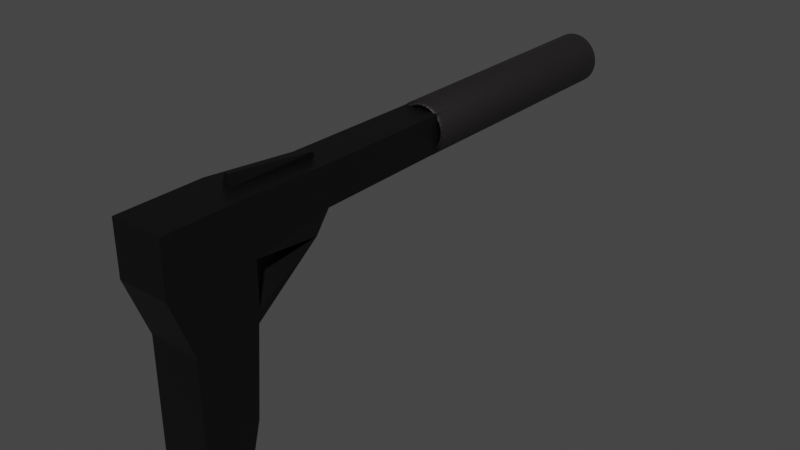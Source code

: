 # Source: USP.blend  (saved by Blender 3.2.14; exported with 4.5.12 LTS)
import bpy
from mathutils import Matrix  # noqa: F401  (used for matrix-valued properties, if any)

bpy.ops.wm.read_factory_settings(use_empty=True)
scene = bpy.context.scene
scene.name = 'Scene'

# ---- collections
col_collection = bpy.data.collections.new('Collection'); scene.collection.children.link(col_collection)

# ---- materials (node trees are filled in below, after node groups)
mat_material_002 = bpy.data.materials.new('Material.002')
mat_material_002.use_transparent_shadow = False
mat_material_001 = bpy.data.materials.new('Material.001')
mat_material_001.use_transparent_shadow = False

# ---- material node trees
mat_material_002.use_nodes = True; mat_material_002.node_tree.nodes.clear()
_N = mat_material_002.node_tree.nodes; _L = mat_material_002.node_tree.links
n0 = _N.new('ShaderNodeBsdfPrincipled'); n0.name = 'Principled BSDF'; n0.location = (10, 300)
n0.distribution = 'GGX'
n0.subsurface_method = 'BURLEY'
n0.inputs[0].default_value = (0.0132, 0.01105, 0.01245, 1.0)
n0.inputs[3].default_value = 1.45
n0.inputs[27].default_value = (0.0, 0.0, 0.0, 1.0)
n0.inputs[28].default_value = 1.0
n1 = _N.new('ShaderNodeOutputMaterial'); n1.name = 'Material Output'; n1.location = (300, 300)
_L.new(n0.outputs[0], n1.inputs[0])
n1.is_active_output = True
mat_material_001.use_nodes = True; mat_material_001.node_tree.nodes.clear()
_N = mat_material_001.node_tree.nodes; _L = mat_material_001.node_tree.links
n0 = _N.new('ShaderNodeBsdfPrincipled'); n0.name = 'Principled BSDF'; n0.location = (10, 300)
n0.distribution = 'GGX'
n0.subsurface_method = 'RANDOM_WALK_SKIN'
n0.inputs[0].default_value = (0.0005155, 0.0005155, 0.0005155, 1.0)
n0.inputs[3].default_value = 1.45
n0.inputs[27].default_value = (0.0, 0.0, 0.0, 1.0)
n0.inputs[28].default_value = 1.0
n1 = _N.new('ShaderNodeOutputMaterial'); n1.name = 'Material Output'; n1.location = (300, 300)
_L.new(n0.outputs[0], n1.inputs[0])
n1.is_active_output = True

# ---- world
world_world = bpy.data.worlds.new('World'); scene.world = world_world
world_world.use_nodes = True; world_world.node_tree.nodes.clear()
_N = world_world.node_tree.nodes; _L = world_world.node_tree.links
n0 = _N.new('ShaderNodeOutputWorld'); n0.name = 'World Output'; n0.location = (300, 300)
n1 = _N.new('ShaderNodeBackground'); n1.name = 'Background'; n1.location = (10, 300)
n1.inputs[0].default_value = (0.05088, 0.05088, 0.05088, 1.0)
_L.new(n1.outputs[0], n0.inputs[0])
n0.is_active_output = True
world_world.color = (0.05088, 0.05088, 0.05088)
world_world.use_sun_shadow = False
world_world.sun_shadow_jitter_overblur = 0.0

# ---- meshes
me_cylinder = bpy.data.meshes.new('Cylinder')
me_cylinder.from_pydata([(0.0, 0.7636, -1.0), (0.0, 0.7636, 1.0), (0.149, 0.7489, -1.0), (0.149, 0.7489, 1.0), (0.2922, 0.7055, -1.0), (0.2922, 0.7055, 1.0), (0.4242, 0.6349, -1.0), (0.4242, 0.6349, 1.0), (0.5399, 0.5399, -1.0), (0.5399, 0.5399, 1.0), (0.6349, 0.4242, -1.0), (0.6349, 0.4242, 1.0), (0.7055, 0.2922, -1.0), (0.7055, 0.2922, 1.0), (0.7489, 0.149, -1.0), (0.7489, 0.149, 1.0), (0.7636, 0.0, -1.0), (0.7636, 0.0, 1.0), (0.7489, -0.149, -1.0), (0.7489, -0.149, 1.0), (0.7055, -0.2922, -1.0), (0.7055, -0.2922, 1.0), (0.6349, -0.4242, -1.0), (0.6349, -0.4242, 1.0), (0.5399, -0.5399, -1.0), (0.5399, -0.5399, 1.0), (0.4242, -0.6349, -1.0), (0.4242, -0.6349, 1.0), (0.2922, -0.7055, -1.0), (0.2922, -0.7055, 1.0), (0.149, -0.7489, -1.0), (0.149, -0.7489, 1.0), (0.0, -0.7636, -1.0), (0.0, -0.7636, 1.0), (-0.149, -0.7489, -1.0), (-0.149, -0.7489, 1.0), (-0.2922, -0.7055, -1.0), (-0.2922, -0.7055, 1.0), (-0.4242, -0.6349, -1.0), (-0.4242, -0.6349, 1.0), (-0.5399, -0.5399, -1.0), (-0.5399, -0.5399, 1.0), (-0.6349, -0.4242, -1.0), (-0.6349, -0.4242, 1.0), (-0.7055, -0.2922, -1.0), (-0.7055, -0.2922, 1.0), (-0.7489, -0.149, -1.0), (-0.7489, -0.149, 1.0), (-0.7636, 0.0, -1.0), (-0.7636, 0.0, 1.0), (-0.7489, 0.149, -1.0), (-0.7489, 0.149, 1.0), (-0.7055, 0.2922, -1.0), (-0.7055, 0.2922, 1.0), (-0.6349, 0.4242, -1.0), (-0.6349, 0.4242, 1.0), (-0.5399, 0.5399, -1.0), (-0.5399, 0.5399, 1.0), (-0.4242, 0.6349, -1.0), (-0.4242, 0.6349, 1.0), (-0.2922, 0.7055, -1.0), (-0.2922, 0.7055, 1.0), (-0.149, 0.7489, -1.0), (-0.149, 0.7489, 1.0), (0.0, 1.0, -1.0), (0.1951, 0.9808, -1.0), (0.1951, 0.9808, 1.0), (0.0, 1.0, 1.0), (0.3827, 0.9239, -1.0), (0.3827, 0.9239, 1.0), (0.5556, 0.8315, -1.0), (0.5556, 0.8315, 1.0), (0.7071, 0.7071, -1.0), (0.7071, 0.7071, 1.0), (0.8315, 0.5556, -1.0), (0.8315, 0.5556, 1.0), (0.9239, 0.3827, -1.0), (0.9239, 0.3827, 1.0), (0.9808, 0.1951, -1.0), (0.9808, 0.1951, 1.0), (1.0, 0.0, -1.0), (1.0, 0.0, 1.0), (0.9808, -0.1951, -1.0), (0.9808, -0.1951, 1.0), (0.9239, -0.3827, -1.0), (0.9239, -0.3827, 1.0), (0.8315, -0.5556, -1.0), (0.8315, -0.5556, 1.0), (0.7071, -0.7071, -1.0), (0.7071, -0.7071, 1.0), (0.5556, -0.8315, -1.0), (0.5556, -0.8315, 1.0), (0.3827, -0.9239, -1.0), (0.3827, -0.9239, 1.0), (0.1951, -0.9808, -1.0), (0.1951, -0.9808, 1.0), (0.0, -1.0, -1.0), (0.0, -1.0, 1.0), (-0.1951, -0.9808, -1.0), (-0.1951, -0.9808, 1.0), (-0.3827, -0.9239, -1.0), (-0.3827, -0.9239, 1.0), (-0.5556, -0.8315, -1.0), (-0.5556, -0.8315, 1.0), (-0.7071, -0.7071, -1.0), (-0.7071, -0.7071, 1.0), (-0.8315, -0.5556, -1.0), (-0.8315, -0.5556, 1.0), (-0.9239, -0.3827, -1.0), (-0.9239, -0.3827, 1.0), (-0.9808, -0.1951, -1.0), (-0.9808, -0.1951, 1.0), (-1.0, 0.0, -1.0), (-1.0, 0.0, 1.0), (-0.9808, 0.1951, -1.0), (-0.9808, 0.1951, 1.0), (-0.9239, 0.3827, -1.0), (-0.9239, 0.3827, 1.0), (-0.8315, 0.5556, -1.0), (-0.8315, 0.5556, 1.0), (-0.7071, 0.7071, -1.0), (-0.7071, 0.7071, 1.0), (-0.5556, 0.8315, -1.0), (-0.5556, 0.8315, 1.0), (-0.3827, 0.9239, -1.0), (-0.3827, 0.9239, 1.0), (-0.1951, 0.9808, -1.0), (-0.1951, 0.9808, 1.0), (-0.9993, -0.9993, 3.286), (-0.9993, 0.9993, 3.286), (-0.4449, -0.4447, 0.3261), (-0.4449, 0.4447, 0.3261), (0.9993, -0.9993, 3.286), (0.9993, 0.9993, 3.286), (0.4446, -0.4447, 0.3261), (0.4446, 0.4447, 0.3261), (-0.9993, -1.332, 2.272), (-0.7485, 0.748, 2.105), (0.9993, -1.332, 2.272), (0.7474, 0.748, 2.105), (-0.9993, -1.081, 2.781), (0.9993, 0.9993, 2.794), (-0.9993, 0.9993, 2.794), (0.9993, -1.081, 2.781), (-0.9993, -6.65, 2.846), (-0.9993, -6.65, 3.286), (0.9993, -6.65, 3.286), (0.9993, -6.65, 2.846), (0.9993, -3.251, 3.286), (0.9993, -2.781, 2.781), (-0.9993, -3.251, 3.286), (-0.9993, -2.781, 2.781), (-0.9993, -0.9993, 3.456), (-0.9993, 0.9993, 3.456), (0.9993, 0.9993, 3.456), (0.9993, -0.9993, 3.456), (-0.9993, -0.9993, 3.456), (-0.9993, 0.9993, 3.456), (0.9993, 0.9993, 3.456), (0.9993, -0.9993, 3.456), (-0.9993, -8.077, 2.919), (-0.9993, -8.077, 3.286), (0.9993, -8.077, 3.286), (0.9993, -8.077, 2.919), (0.9993, -0.9993, 2.794), (0.7474, -0.748, 2.105), (-0.7485, -0.748, 2.105), (-0.9993, -0.9993, 2.794), (0.9993, -3.251, 2.794), (-0.9993, -3.251, 2.794), (-0.6927, 0.6921, 0.3261), (-0.6927, -0.6921, 0.3261), (0.6914, -0.6921, 0.3261), (0.6914, 0.6921, 0.3261), (-0.5233, 0.5233, 1.844), (-0.5233, -0.5233, 1.844), (0.5233, -0.5233, 1.844), (0.5233, 0.5233, 1.844), (-0.129, -0.6921, 0.3261), (-0.129, 0.6921, 0.3261), (-0.1853, 0.9993, 3.286), (-0.1392, 0.748, 2.105), (-0.1392, -0.748, 2.105), (-0.1853, 0.9993, 2.794), (-0.1853, -6.65, 3.286), (-0.1853, -6.65, 2.846), (-0.1853, -3.251, 2.794), (-0.1853, -3.251, 3.286), (-0.1853, 0.9993, 3.456), (-0.1853, -0.9993, 3.456), (-0.1853, 0.9993, 3.456), (-0.1853, -0.9993, 3.456), (-0.1853, -8.077, 3.286), (-0.1853, -8.077, 2.919), (-0.08264, -0.4447, 0.3261), (-0.08264, 0.4447, 0.3261), (-0.09704, -0.5233, 1.844), (-0.09704, 0.5233, 1.844), (0.1217, 0.6921, 0.3261), (0.1317, 0.748, 2.105), (0.1767, 0.9993, 2.794), (0.1767, -6.65, 3.286), (0.1767, -3.251, 3.286), (0.1767, -0.9993, 3.456), (0.1767, -8.077, 3.286), (0.07845, 0.4447, 0.3261), (0.09252, 0.5233, 1.844), (0.1217, -0.6921, 0.3261), (0.1767, 0.9993, 3.286), (0.1317, -0.748, 2.105), (0.1767, -6.65, 2.846), (0.1767, -3.251, 2.794), (0.1767, 0.9993, 3.456), (0.1767, 0.9993, 3.456), (0.1767, -0.9993, 3.456), (0.1767, -8.077, 2.919), (0.07845, -0.4447, 0.3261), (0.09252, -0.5233, 1.844), (-0.1853, 1.022, 2.105), (-0.07063, 1.424, 2.794), (0.1767, 1.022, 2.105), (0.06199, 1.424, 2.794)], [], [(64, 67, 66, 65), (65, 66, 69, 68), (68, 69, 71, 70), (70, 71, 73, 72), (72, 73, 75, 74), (74, 75, 77, 76), (76, 77, 79, 78), (78, 79, 81, 80), (80, 81, 83, 82), (82, 83, 85, 84), (84, 85, 87, 86), (86, 87, 89, 88), (88, 89, 91, 90), (90, 91, 93, 92), (92, 93, 95, 94), (94, 95, 97, 96), (96, 97, 99, 98), (98, 99, 101, 100), (100, 101, 103, 102), (102, 103, 105, 104), (104, 105, 107, 106), (106, 107, 109, 108), (108, 109, 111, 110), (110, 111, 113, 112), (112, 113, 115, 114), (114, 115, 117, 116), (116, 117, 119, 118), (118, 119, 121, 120), (120, 121, 123, 122), (122, 123, 125, 124), (124, 125, 127, 126), (126, 127, 67, 64), (2, 0, 64, 65), (1, 3, 66, 67), (4, 2, 65, 68), (3, 5, 69, 66), (6, 4, 68, 70), (5, 7, 71, 69), (8, 6, 70, 72), (7, 9, 73, 71), (10, 8, 72, 74), (9, 11, 75, 73), (12, 10, 74, 76), (11, 13, 77, 75), (14, 12, 76, 78), (13, 15, 79, 77), (16, 14, 78, 80), (15, 17, 81, 79), (18, 16, 80, 82), (17, 19, 83, 81), (20, 18, 82, 84), (19, 21, 85, 83), (22, 20, 84, 86), (21, 23, 87, 85), (24, 22, 86, 88), (23, 25, 89, 87), (26, 24, 88, 90), (25, 27, 91, 89), (28, 26, 90, 92), (27, 29, 93, 91), (30, 28, 92, 94), (29, 31, 95, 93), (32, 30, 94, 96), (31, 33, 97, 95), (34, 32, 96, 98), (33, 35, 99, 97), (36, 34, 98, 100), (35, 37, 101, 99), (38, 36, 100, 102), (37, 39, 103, 101), (40, 38, 102, 104), (39, 41, 105, 103), (42, 40, 104, 106), (41, 43, 107, 105), (44, 42, 106, 108), (43, 45, 109, 107), (46, 44, 108, 110), (45, 47, 111, 109), (48, 46, 110, 112), (47, 49, 113, 111), (50, 48, 112, 114), (49, 51, 115, 113), (52, 50, 114, 116), (51, 53, 117, 115), (54, 52, 116, 118), (53, 55, 119, 117), (56, 54, 118, 120), (55, 57, 121, 119), (58, 56, 120, 122), (57, 59, 123, 121), (60, 58, 122, 124), (59, 61, 125, 123), (62, 60, 124, 126), (61, 63, 127, 125), (0, 62, 126, 64), (63, 1, 67, 127), (44, 46, 47, 45), (42, 44, 45, 43), (40, 42, 43, 41), (38, 40, 41, 39), (36, 38, 39, 37), (34, 36, 37, 35), (32, 34, 35, 33), (30, 32, 33, 31), (28, 30, 31, 29), (26, 28, 29, 27), (24, 26, 27, 25), (22, 24, 25, 23), (20, 22, 23, 21), (18, 20, 21, 19), (16, 18, 19, 17), (14, 16, 17, 15), (12, 14, 15, 13), (10, 12, 13, 11), (8, 10, 11, 9), (6, 8, 9, 7), (4, 6, 7, 5), (2, 4, 5, 3), (0, 2, 3, 1), (46, 48, 49, 47), (48, 50, 51, 49), (50, 52, 53, 51), (52, 54, 55, 53), (54, 56, 57, 55), (56, 58, 59, 57), (58, 60, 61, 59), (60, 62, 63, 61), (62, 0, 1, 63), (166, 137, 170, 171), (135, 134, 176, 177), (164, 141, 133, 132), (168, 148, 146, 147), (183, 142, 129, 180), (179, 170, 137, 181), (207, 172, 165, 209), (172, 173, 139, 165), (167, 142, 137, 166), (128, 129, 142, 167), (181, 137, 142, 183), (143, 140, 136, 138), (165, 139, 141, 164), (210, 147, 163, 215), (187, 150, 145, 184), (211, 168, 147, 210), (150, 169, 144, 145), (128, 167, 169, 150), (209, 165, 168, 211), (180, 129, 153, 188), (164, 132, 148, 168), (143, 149, 151, 140), (155, 154, 158, 159), (188, 153, 157, 190), (132, 133, 154, 155), (128, 150, 152), (129, 128, 152, 153), (189, 190, 157, 156), (132, 155, 148), (153, 152, 156, 157), (202, 148, 155, 214), (215, 163, 162, 204), (184, 145, 161, 192), (147, 146, 162, 163), (145, 144, 160, 161), (143, 138, 165, 164), (136, 140, 167, 166), (138, 149, 168, 165), (149, 143, 164, 168), (140, 151, 169, 167), (151, 136, 166, 169), (149, 138, 136, 151), (131, 130, 171, 170), (216, 134, 172, 207), (195, 131, 170, 179), (134, 135, 173, 172), (217, 206, 177, 176), (194, 130, 175, 196), (205, 135, 177, 206), (130, 131, 174, 175), (131, 195, 197, 174), (216, 194, 196, 217), (175, 174, 197, 196), (205, 195, 179, 198), (130, 194, 178, 171), (201, 184, 192, 204), (160, 193, 192, 161), (150, 187, 191, 152), (203, 213, 190, 189), (212, 188, 190, 213), (208, 180, 188, 212), (166, 182, 186, 169), (169, 186, 185, 144), (202, 187, 184, 201), (144, 185, 193, 160), (181, 183, 219, 218), (171, 178, 182, 166), (198, 179, 181, 199), (200, 183, 180, 208), (141, 200, 208, 133), (173, 198, 199, 139), (139, 199, 200, 141), (148, 202, 201, 146), (133, 208, 212, 154), (154, 212, 213, 158), (159, 158, 213, 203), (146, 201, 204, 162), (135, 205, 198, 173), (134, 216, 217, 176), (195, 205, 206, 197), (196, 197, 206, 217), (194, 216, 207, 178), (193, 215, 204, 192), (187, 202, 214, 191), (182, 209, 211, 186), (186, 211, 210, 185), (185, 210, 215, 193), (178, 207, 209, 182), (220, 218, 219, 221), (199, 181, 218, 220), (183, 200, 221, 219), (200, 199, 220, 221)])
me_cylinder.polygons.foreach_set('use_smooth', [1, 1, 1, 1, 1, 1, 1, 1, 1, 1, 1, 1, 1, 1, 1, 1, 1, 1, 1, 1, 1, 1, 1, 1, 1, 1, 1, 1, 1, 1, 1, 1, 1, 1, 1, 1, 1, 1, 1, 1, 1, 1, 1, 1, 1, 1, 1, 1, 1, 1, 1, 1, 1, 1, 1, 1, 1, 1, 1, 1, 1, 1, 1, 1, 1, 1, 1, 1, 1, 1, 1, 1, 1, 1, 1, 1, 1, 1, 1, 1, 1, 1, 1, 1, 1, 1, 1, 1, 1, 1, 1, 1, 1, 1, 1, 1, 1, 1, 1, 1, 1, 1, 1, 1, 1, 1, 1, 1, 1, 1, 1, 1, 1, 1, 1, 1, 1, 1, 1, 1, 1, 1, 1, 1, 1, 1, 1, 1, 0, 0, 0, 0, 0, 0, 0, 0, 0, 0, 0, 0, 0, 0, 0, 0, 0, 0, 0, 0, 0, 0, 0, 0, 0, 0, 0, 0, 0, 0, 0, 0, 0, 0, 0, 0, 0, 0, 0, 0, 0, 0, 0, 0, 0, 0, 0, 0, 0, 0, 0, 0, 0, 0, 0, 0, 0, 0, 0, 0, 0, 0, 0, 0, 0, 0, 0, 0, 0, 0, 0, 0, 0, 0, 0, 0, 0, 0, 0, 0, 0, 0, 0, 0, 0, 0, 0, 0, 0, 0, 0, 0])
me_cylinder.polygons.foreach_set('material_index', [0, 0, 0, 0, 0, 0, 0, 0, 0, 0, 0, 0, 0, 0, 0, 0, 0, 0, 0, 0, 0, 0, 0, 0, 0, 0, 0, 0, 0, 0, 0, 0, 0, 0, 0, 0, 0, 0, 0, 0, 0, 0, 0, 0, 0, 0, 0, 0, 0, 0, 0, 0, 0, 0, 0, 0, 0, 0, 0, 0, 0, 0, 0, 0, 0, 0, 0, 0, 0, 0, 0, 0, 0, 0, 0, 0, 0, 0, 0, 0, 0, 0, 0, 0, 0, 0, 0, 0, 0, 0, 0, 0, 0, 0, 0, 0, 0, 0, 0, 0, 0, 0, 0, 0, 0, 0, 0, 0, 0, 0, 0, 0, 0, 0, 0, 0, 0, 0, 0, 0, 0, 0, 0, 0, 0, 0, 0, 0, 1, 1, 1, 1, 1, 1, 1, 1, 1, 1, 1, 1, 1, 1, 1, 1, 1, 1, 1, 1, 1, 1, 1, 1, 1, 1, 1, 1, 1, 1, 1, 1, 1, 1, 1, 1, 1, 1, 1, 1, 1, 1, 1, 1, 1, 1, 1, 1, 1, 1, 1, 1, 1, 1, 1, 1, 1, 1, 1, 1, 1, 1, 1, 1, 1, 1, 1, 1, 1, 1, 1, 1, 1, 1, 1, 1, 1, 1, 1, 1, 1, 1, 1, 1, 1, 1, 1, 1, 1, 1, 1, 1])
_uv = me_cylinder.uv_layers.new(name='UVMap')
_uv.uv.foreach_set('vector', [1.0, 0.5, 1.0, 1.0, 0.9688, 1.0, 0.9688, 0.5, 0.9688, 0.5, 0.9688, 1.0, 0.9375, 1.0, 0.9375, 0.5, 0.9375, 0.5, 0.9375, 1.0, 0.9062, 1.0, 0.9062, 0.5, 0.9062, 0.5, 0.9062, 1.0, 0.875, 1.0, 0.875, 0.5, 0.875, 0.5, 0.875, 1.0, 0.8438, 1.0, 0.8438, 0.5, 0.8438, 0.5, 0.8438, 1.0, 0.8125, 1.0, 0.8125, 0.5, 0.8125, 0.5, 0.8125, 1.0, 0.7812, 1.0, 0.7812, 0.5, 0.7812, 0.5, 0.7812, 1.0, 0.75, 1.0, 0.75, 0.5, 0.75, 0.5, 0.75, 1.0, 0.7188, 1.0, 0.7188, 0.5, 0.7188, 0.5, 0.7188, 1.0, 0.6875, 1.0, 0.6875, 0.5, 0.6875, 0.5, 0.6875, 1.0, 0.6562, 1.0, 0.6562, 0.5, 0.6562, 0.5, 0.6562, 1.0, 0.625, 1.0, 0.625, 0.5, 0.625, 0.5, 0.625, 1.0, 0.5938, 1.0, 0.5938, 0.5, 0.5938, 0.5, 0.5938, 1.0, 0.5625, 1.0, 0.5625, 0.5, 0.5625, 0.5, 0.5625, 1.0, 0.5312, 1.0, 0.5312, 0.5, 0.5312, 0.5, 0.5312, 1.0, 0.5, 1.0, 0.5, 0.5, 0.5, 0.5, 0.5, 1.0, 0.4688, 1.0, 0.4688, 0.5, 0.4688, 0.5, 0.4688, 1.0, 0.4375, 1.0, 0.4375, 0.5, 0.4375, 0.5, 0.4375, 1.0, 0.4062, 1.0, 0.4062, 0.5, 0.4062, 0.5, 0.4062, 1.0, 0.375, 1.0, 0.375, 0.5, 0.375, 0.5, 0.375, 1.0, 0.3438, 1.0, 0.3438, 0.5, 0.3438, 0.5, 0.3438, 1.0, 0.3125, 1.0, 0.3125, 0.5, 0.3125, 0.5, 0.3125, 1.0, 0.2812, 1.0, 0.2812, 0.5, 0.2812, 0.5, 0.2812, 1.0, 0.25, 1.0, 0.25, 0.5, 0.25, 0.5, 0.25, 1.0, 0.2188, 1.0, 0.2188, 0.5, 0.2188, 0.5, 0.2188, 1.0, 0.1875, 1.0, 0.1875, 0.5, 0.1875, 0.5, 0.1875, 1.0, 0.1562, 1.0, 0.1562, 0.5, 0.1562, 0.5, 0.1562, 1.0, 0.125, 1.0, 0.125, 0.5, 0.125, 0.5, 0.125, 1.0, 0.09375, 1.0, 0.09375, 0.5, 0.09375, 0.5, 0.09375, 1.0, 0.0625, 1.0, 0.0625, 0.5, 0.0625, 0.5, 0.0625, 1.0, 0.03125, 1.0, 0.03125, 0.5, 0.03125, 0.5, 0.03125, 1.0, 0.0, 1.0, 0.0, 0.5, 0.7858, 0.4297, 0.75, 0.4333, 0.75, 0.49, 0.7968, 0.4854, 0.25, 0.4333, 0.2858, 0.4297, 0.2968, 0.4854, 0.25, 0.49, 0.8201, 0.4193, 0.7858, 0.4297, 0.7968, 0.4854, 0.8418, 0.4717, 0.2858, 0.4297, 0.3201, 0.4193, 0.3418, 0.4717, 0.2968, 0.4854, 0.8518, 0.4024, 0.8201, 0.4193, 0.8418, 0.4717, 0.8833, 0.4496, 0.3201, 0.4193, 0.3518, 0.4024, 0.3833, 0.4496, 0.3418, 0.4717, 0.8796, 0.3796, 0.8518, 0.4024, 0.8833, 0.4496, 0.9197, 0.4197, 0.3518, 0.4024, 0.3796, 0.3796, 0.4197, 0.4197, 0.3833, 0.4496, 0.9024, 0.3518, 0.8796, 0.3796, 0.9197, 0.4197, 0.9496, 0.3833, 0.3796, 0.3796, 0.4024, 0.3518, 0.4496, 0.3833, 0.4197, 0.4197, 0.9193, 0.3201, 0.9024, 0.3518, 0.9496, 0.3833, 0.9717, 0.3418, 0.4024, 0.3518, 0.4193, 0.3201, 0.4717, 0.3418, 0.4496, 0.3833, 0.9297, 0.2858, 0.9193, 0.3201, 0.9717, 0.3418, 0.9854, 0.2968, 0.4193, 0.3201, 0.4297, 0.2858, 0.4854, 0.2968, 0.4717, 0.3418, 0.9333, 0.25, 0.9297, 0.2858, 0.9854, 0.2968, 0.99, 0.25, 0.4297, 0.2858, 0.4333, 0.25, 0.49, 0.25, 0.4854, 0.2968, 0.9297, 0.2142, 0.9333, 0.25, 0.99, 0.25, 0.9854, 0.2032, 0.4333, 0.25, 0.4297, 0.2142, 0.4854, 0.2032, 0.49, 0.25, 0.9193, 0.1799, 0.9297, 0.2142, 0.9854, 0.2032, 0.9717, 0.1582, 0.4297, 0.2142, 0.4193, 0.1799, 0.4717, 0.1582, 0.4854, 0.2032, 0.9024, 0.1482, 0.9193, 0.1799, 0.9717, 0.1582, 0.9496, 0.1167, 0.4193, 0.1799, 0.4024, 0.1482, 0.4496, 0.1167, 0.4717, 0.1582, 0.8796, 0.1204, 0.9024, 0.1482, 0.9496, 0.1167, 0.9197, 0.08029, 0.4024, 0.1482, 0.3796, 0.1204, 0.4197, 0.08029, 0.4496, 0.1167, 0.8518, 0.09763, 0.8796, 0.1204, 0.9197, 0.08029, 0.8833, 0.05045, 0.3796, 0.1204, 0.3518, 0.09763, 0.3833, 0.05045, 0.4197, 0.08029, 0.8201, 0.08069, 0.8518, 0.09763, 0.8833, 0.05045, 0.8418, 0.02827, 0.3518, 0.09763, 0.3201, 0.08069, 0.3418, 0.02827, 0.3833, 0.05045, 0.7858, 0.07026, 0.8201, 0.08069, 0.8418, 0.02827, 0.7968, 0.01461, 0.3201, 0.08069, 0.2858, 0.07026, 0.2968, 0.01461, 0.3418, 0.02827, 0.75, 0.06674, 0.7858, 0.07026, 0.7968, 0.01461, 0.75, 0.01, 0.2858, 0.07026, 0.25, 0.06674, 0.25, 0.01, 0.2968, 0.01461, 0.7142, 0.07026, 0.75, 0.06674, 0.75, 0.01, 0.7032, 0.01461, 0.25, 0.06674, 0.2142, 0.07026, 0.2032, 0.01461, 0.25, 0.01, 0.6799, 0.08069, 0.7142, 0.07026, 0.7032, 0.01461, 0.6582, 0.02827, 0.2142, 0.07026, 0.1799, 0.08069, 0.1582, 0.02827, 0.2032, 0.01461, 0.6482, 0.09763, 0.6799, 0.08069, 0.6582, 0.02827, 0.6167, 0.05045, 0.1799, 0.08069, 0.1482, 0.09763, 0.1167, 0.05045, 0.1582, 0.02827, 0.6204, 0.1204, 0.6482, 0.09763, 0.6167, 0.05045, 0.5803, 0.08029, 0.1482, 0.09763, 0.1204, 0.1204, 0.08029, 0.08029, 0.1167, 0.05045, 0.5976, 0.1482, 0.6204, 0.1204, 0.5803, 0.08029, 0.5504, 0.1167, 0.1204, 0.1204, 0.09763, 0.1482, 0.05045, 0.1167, 0.08029, 0.08029, 0.5807, 0.1799, 0.5976, 0.1482, 0.5504, 0.1167, 0.5283, 0.1582, 0.09763, 0.1482, 0.08069, 0.1799, 0.02827, 0.1582, 0.05045, 0.1167, 0.5703, 0.2142, 0.5807, 0.1799, 0.5283, 0.1582, 0.5146, 0.2032, 0.08069, 0.1799, 0.07026, 0.2142, 0.01461, 0.2032, 0.02827, 0.1582, 0.5667, 0.25, 0.5703, 0.2142, 0.5146, 0.2032, 0.51, 0.25, 0.07026, 0.2142, 0.06674, 0.25, 0.01, 0.25, 0.01461, 0.2032, 0.5703, 0.2858, 0.5667, 0.25, 0.51, 0.25, 0.5146, 0.2968, 0.06674, 0.25, 0.07026, 0.2858, 0.01461, 0.2968, 0.01, 0.25, 0.5807, 0.3201, 0.5703, 0.2858, 0.5146, 0.2968, 0.5283, 0.3418, 0.07026, 0.2858, 0.08069, 0.3201, 0.02827, 0.3418, 0.01461, 0.2968, 0.5976, 0.3518, 0.5807, 0.3201, 0.5283, 0.3418, 0.5504, 0.3833, 0.08069, 0.3201, 0.09763, 0.3518, 0.05045, 0.3833, 0.02827, 0.3418, 0.6204, 0.3796, 0.5976, 0.3518, 0.5504, 0.3833, 0.5803, 0.4197, 0.09763, 0.3518, 0.1204, 0.3796, 0.08029, 0.4197, 0.05045, 0.3833, 0.6482, 0.4024, 0.6204, 0.3796, 0.5803, 0.4197, 0.6167, 0.4496, 0.1204, 0.3796, 0.1482, 0.4024, 0.1167, 0.4496, 0.08029, 0.4197, 0.6799, 0.4193, 0.6482, 0.4024, 0.6167, 0.4496, 0.6582, 0.4717, 0.1482, 0.4024, 0.1799, 0.4193, 0.1582, 0.4717, 0.1167, 0.4496, 0.7142, 0.4297, 0.6799, 0.4193, 0.6582, 0.4717, 0.7032, 0.4854, 0.1799, 0.4193, 0.2142, 0.4297, 0.2032, 0.4854, 0.1582, 0.4717, 0.75, 0.4333, 0.7142, 0.4297, 0.7032, 0.4854, 0.75, 0.49, 0.2142, 0.4297, 0.25, 0.4333, 0.25, 0.49, 0.2032, 0.4854, 0.5807, 0.1799, 0.5703, 0.2142, 0.07026, 0.2142, 0.08069, 0.1799, 0.5976, 0.1482, 0.5807, 0.1799, 0.08069, 0.1799, 0.09763, 0.1482, 0.6204, 0.1204, 0.5976, 0.1482, 0.09763, 0.1482, 0.1204, 0.1204, 0.6482, 0.09763, 0.6204, 0.1204, 0.1204, 0.1204, 0.1482, 0.09763, 0.6799, 0.08069, 0.6482, 0.09763, 0.1482, 0.09763, 0.1799, 0.08069, 0.7142, 0.07026, 0.6799, 0.08069, 0.1799, 0.08069, 0.2142, 0.07026, 0.75, 0.06674, 0.7142, 0.07026, 0.2142, 0.07026, 0.25, 0.06674, 0.7858, 0.07026, 0.75, 0.06674, 0.25, 0.06674, 0.2858, 0.07026, 0.8201, 0.08069, 0.7858, 0.07026, 0.2858, 0.07026, 0.3201, 0.08069, 0.8518, 0.09763, 0.8201, 0.08069, 0.3201, 0.08069, 0.3518, 0.09763, 0.8796, 0.1204, 0.8518, 0.09763, 0.3518, 0.09763, 0.3796, 0.1204, 0.9024, 0.1482, 0.8796, 0.1204, 0.3796, 0.1204, 0.4024, 0.1482, 0.9193, 0.1799, 0.9024, 0.1482, 0.4024, 0.1482, 0.4193, 0.1799, 0.9297, 0.2142, 0.9193, 0.1799, 0.4193, 0.1799, 0.4297, 0.2142, 0.9333, 0.25, 0.9297, 0.2142, 0.4297, 0.2142, 0.4333, 0.25, 0.9297, 0.2858, 0.9333, 0.25, 0.4333, 0.25, 0.4297, 0.2858, 0.9193, 0.3201, 0.9297, 0.2858, 0.4297, 0.2858, 0.4193, 0.3201, 0.9024, 0.3518, 0.9193, 0.3201, 0.4193, 0.3201, 0.4024, 0.3518, 0.8796, 0.3796, 0.9024, 0.3518, 0.4024, 0.3518, 0.3796, 0.3796, 0.8518, 0.4024, 0.8796, 0.3796, 0.3796, 0.3796, 0.3518, 0.4024, 0.8201, 0.4193, 0.8518, 0.4024, 0.3518, 0.4024, 0.3201, 0.4193, 0.7858, 0.4297, 0.8201, 0.4193, 0.3201, 0.4193, 0.2858, 0.4297, 0.75, 0.4333, 0.7858, 0.4297, 0.2858, 0.4297, 0.25, 0.4333, 0.5703, 0.2142, 0.5667, 0.25, 0.06674, 0.25, 0.07026, 0.2142, 0.5667, 0.25, 0.5703, 0.2858, 0.07026, 0.2858, 0.06674, 0.25, 0.5703, 0.2858, 0.5807, 0.3201, 0.08069, 0.3201, 0.07026, 0.2858, 0.5807, 0.3201, 0.5976, 0.3518, 0.09763, 0.3518, 0.08069, 0.3201, 0.5976, 0.3518, 0.6204, 0.3796, 0.1204, 0.3796, 0.09763, 0.3518, 0.6204, 0.3796, 0.6482, 0.4024, 0.1482, 0.4024, 0.1204, 0.3796, 0.6482, 0.4024, 0.6799, 0.4193, 0.1799, 0.4193, 0.1482, 0.4024, 0.6799, 0.4193, 0.7142, 0.4297, 0.2142, 0.4297, 0.1799, 0.4193, 0.7142, 0.4297, 0.75, 0.4333, 0.25, 0.4333, 0.2142, 0.4297, 0.375, 0.1092, 0.625, 0.1092, 0.625, 0.25, 0.375, 0.25, 0.5655, 0.4405, 0.4345, 0.4405, 0.4345, 0.4405, 0.5655, 0.4405, 0.375, 0.6954, 0.625, 0.6954, 0.625, 0.75, 0.375, 0.75, 0.375, 0.6954, 0.375, 0.75, 0.375, 0.75, 0.375, 0.6954, 0.7732, 0.6954, 0.875, 0.6954, 0.875, 0.75, 0.7732, 0.75, 0.7732, 0.5, 0.875, 0.5, 0.875, 0.6408, 0.7732, 0.6408, 0.2721, 0.5, 0.375, 0.5, 0.375, 0.6408, 0.2721, 0.6408, 0.375, 0.5, 0.625, 0.5, 0.625, 0.6408, 0.375, 0.6408, 0.375, 0.05461, 0.625, 0.05461, 0.625, 0.1092, 0.375, 0.1092, 0.375, 0.0, 0.625, 0.0, 0.625, 0.05461, 0.375, 0.05461, 0.7732, 0.6408, 0.875, 0.6408, 0.875, 0.6954, 0.7732, 0.6954, 0.375, 0.6844, 0.3248, 0.1723, 0.1858, 0.4981, 0.375, 0.6541, 0.375, 0.6408, 0.625, 0.6408, 0.625, 0.6954, 0.375, 0.6954, 0.2721, 0.6954, 0.375, 0.6954, 0.375, 0.6954, 0.2721, 0.6954, 0.375, 0.8982, 0.375, 1.0, 0.375, 1.0, 0.375, 0.8982, 0.2721, 0.6954, 0.375, 0.6954, 0.375, 0.6954, 0.2721, 0.6954, 0.375, 0.0, 0.375, 0.05461, 0.375, 0.05461, 0.375, 0.0, 0.375, 0.0, 0.375, 0.05461, 0.375, 0.05461, 0.375, 0.0, 0.2721, 0.6408, 0.375, 0.6408, 0.375, 0.6954, 0.2721, 0.6954, 0.7732, 0.75, 0.875, 0.75, 0.875, 0.75, 0.7732, 0.75, 0.375, 0.6954, 0.375, 0.75, 0.375, 0.75, 0.375, 0.6954, 0.375, 0.6844, 0.375, 0.6844, 0.3248, 0.1723, 0.3248, 0.1723, 0.375, 0.75, 0.625, 0.75, 0.625, 0.75, 0.375, 0.75, 0.7732, 0.75, 0.875, 0.75, 0.875, 0.75, 0.7732, 0.75, 0.375, 0.75, 0.625, 0.75, 0.625, 0.75, 0.375, 0.75, 0.375, 0.0, 0.375, 0.0, 0.375, 0.0, 0.625, 0.0, 0.375, 0.0, 0.375, 0.0, 0.625, 0.0, 0.375, 0.8982, 0.625, 0.8982, 0.625, 1.0, 0.375, 1.0, 0.375, 0.75, 0.375, 0.75, 0.375, 0.75, 0.625, 0.0, 0.375, 0.0, 0.375, 0.0, 0.625, 0.0, 0.375, 0.4413, 0.375, 0.75, 0.375, 0.75, 0.375, 0.4413, 0.2721, 0.6954, 0.375, 0.6954, 0.375, 0.75, 0.2721, 0.75, 0.375, 0.8982, 0.375, 1.0, 0.375, 1.0, 0.375, 0.8982, 0.375, 0.6954, 0.375, 0.75, 0.375, 0.75, 0.375, 0.6954, 0.375, 0.0, 0.375, 0.05461, 0.375, 0.05461, 0.375, 0.0, 0.375, 0.6844, 0.375, 0.6541, 0.375, 0.6408, 0.375, 0.6954, 0.1858, 0.4981, 0.3248, 0.1723, 0.375, 0.05461, 0.125, 0.6408, 0.375, 0.6541, 0.375, 0.6844, 0.375, 0.6954, 0.375, 0.6408, 0.375, 0.6844, 0.375, 0.6844, 0.375, 0.6954, 0.375, 0.6954, 0.3248, 0.1723, 0.3248, 0.1723, 0.375, 0.05461, 0.375, 0.05461, 0.3248, 0.1723, 0.1858, 0.4981, 0.125, 0.6408, 0.375, 0.05461, 0.375, 0.6844, 0.375, 0.6541, 0.1858, 0.4981, 0.3248, 0.1723, 0.5655, 0.3095, 0.4345, 0.3095, 0.375, 0.25, 0.625, 0.25, 0.4345, 0.3866, 0.4345, 0.4405, 0.375, 0.5, 0.375, 0.3971, 0.5655, 0.3629, 0.5655, 0.3095, 0.625, 0.25, 0.625, 0.3518, 0.4345, 0.4405, 0.5655, 0.4405, 0.625, 0.5, 0.375, 0.5, 0.4345, 0.3866, 0.5655, 0.3866, 0.5655, 0.4405, 0.4345, 0.4405, 0.4345, 0.3629, 0.4345, 0.3095, 0.4345, 0.3095, 0.4345, 0.3629, 0.5655, 0.3866, 0.5655, 0.4405, 0.5655, 0.4405, 0.5655, 0.3866, 0.4345, 0.3095, 0.5655, 0.3095, 0.5655, 0.3095, 0.4345, 0.3095, 0.5655, 0.3095, 0.5655, 0.3629, 0.5655, 0.3629, 0.5655, 0.3095, 0.4345, 0.3866, 0.4345, 0.3629, 0.4345, 0.3629, 0.4345, 0.3866, 0.4345, 0.3095, 0.5655, 0.3095, 0.5655, 0.3629, 0.4345, 0.3629, 0.5655, 0.3866, 0.5655, 0.3629, 0.625, 0.3518, 0.625, 0.3971, 0.4345, 0.3095, 0.4345, 0.3629, 0.375, 0.3518, 0.375, 0.25, 0.375, 0.8529, 0.375, 0.8982, 0.375, 0.8982, 0.375, 0.8529, 0.125, 0.6954, 0.2268, 0.6954, 0.2268, 0.75, 0.125, 0.75, 0.375, 0.0, 0.375, 0.3055, 0.375, 0.3055, 0.375, 0.0, 0.375, 0.8529, 0.625, 0.8529, 0.625, 0.8982, 0.375, 0.8982, 0.7279, 0.75, 0.7732, 0.75, 0.7732, 0.75, 0.7279, 0.75, 0.7279, 0.75, 0.7732, 0.75, 0.7732, 0.75, 0.7279, 0.75, 0.125, 0.6408, 0.2268, 0.6408, 0.2268, 0.6954, 0.125, 0.6954, 0.125, 0.6954, 0.2268, 0.6954, 0.2268, 0.6954, 0.125, 0.6954, 0.375, 0.8529, 0.375, 0.8982, 0.375, 0.8982, 0.375, 0.8529, 0.125, 0.6954, 0.2268, 0.6954, 0.2268, 0.6954, 0.125, 0.6954, 0.7732, 0.6408, 0.7732, 0.6954, 0.7732, 0.6954, 0.7732, 0.6408, 0.125, 0.5, 0.2268, 0.5, 0.2268, 0.6408, 0.125, 0.6408, 0.7279, 0.5, 0.7732, 0.5, 0.7732, 0.6408, 0.7279, 0.6408, 0.7279, 0.6954, 0.7732, 0.6954, 0.7732, 0.75, 0.7279, 0.75, 0.625, 0.6954, 0.7279, 0.6954, 0.7279, 0.75, 0.625, 0.75, 0.625, 0.5, 0.7279, 0.5, 0.7279, 0.6408, 0.625, 0.6408, 0.625, 0.6408, 0.7279, 0.6408, 0.7279, 0.6954, 0.625, 0.6954, 0.375, 0.75, 0.375, 0.8529, 0.375, 0.8529, 0.375, 0.75, 0.625, 0.75, 0.7279, 0.75, 0.7279, 0.75, 0.625, 0.75, 0.625, 0.75, 0.7279, 0.75, 0.7279, 0.75, 0.625, 0.75, 0.375, 0.75, 0.625, 0.75, 0.625, 0.8529, 0.375, 0.8529, 0.375, 0.75, 0.375, 0.8529, 0.375, 0.8529, 0.375, 0.75, 0.5655, 0.4405, 0.5655, 0.3866, 0.625, 0.3971, 0.625, 0.5, 0.4345, 0.4405, 0.4345, 0.3866, 0.4345, 0.3866, 0.4345, 0.4405, 0.5655, 0.3629, 0.5655, 0.3866, 0.5655, 0.3866, 0.5655, 0.3629, 0.4345, 0.3629, 0.5655, 0.3629, 0.5655, 0.3866, 0.4345, 0.3866, 0.4345, 0.3629, 0.4345, 0.3866, 0.375, 0.3971, 0.375, 0.3518, 0.2268, 0.6954, 0.2721, 0.6954, 0.2721, 0.75, 0.2268, 0.75, 0.375, 0.3055, 0.375, 0.4413, 0.375, 0.4413, 0.375, 0.3055, 0.2268, 0.6408, 0.2721, 0.6408, 0.2721, 0.6954, 0.2268, 0.6954, 0.2268, 0.6954, 0.2721, 0.6954, 0.2721, 0.6954, 0.2268, 0.6954, 0.2268, 0.6954, 0.2721, 0.6954, 0.2721, 0.6954, 0.2268, 0.6954, 0.2268, 0.5, 0.2721, 0.5, 0.2721, 0.6408, 0.2268, 0.6408, 0.7279, 0.6408, 0.7732, 0.6408, 0.7732, 0.6954, 0.7279, 0.6954, 0.7279, 0.6408, 0.7732, 0.6408, 0.7732, 0.6408, 0.7279, 0.6408, 0.7732, 0.6954, 0.7279, 0.6954, 0.7279, 0.6954, 0.7732, 0.6954, 0.7279, 0.6954, 0.7279, 0.6408, 0.7279, 0.6408, 0.7279, 0.6954])
me_cylinder.materials.append(mat_material_002)
me_cylinder.materials.append(mat_material_001)
me_cylinder.update()

# ---- objects
ob_cylinder = bpy.data.objects.new('Cylinder', me_cylinder)

# ---- transforms, parenting, visibility, modifiers, constraints
ob_cylinder.location = (0.0, 4.078, 0.0)
ob_cylinder.rotation_euler = (1.571, -2.22e-16, -2.22e-16)
ob_cylinder.scale = (0.429, 0.429, 2.141)

# ---- collection membership
col_collection.objects.link(ob_cylinder)

# ---- scene / render settings (as saved in the file)
scene.frame_start = 1; scene.frame_end = 250; scene.frame_set(0)
scene.render.engine = 'BLENDER_EEVEE_NEXT'
scene.cycles.sampling_pattern = 'TABULATED_SOBOL'
scene.cycles.use_light_tree = False
scene.view_settings.view_transform = 'Filmic'
bpy.context.view_layer.update()

# ---- added for rendering (the .blend has no active camera and no usable light): camera, sun
cam_auto = bpy.data.cameras.new('AutoCamera')
cam_auto.lens = 50.0
cam_auto.sensor_width = 36.0
cam_auto.clip_end = 1000.0
ob_auto_camera = bpy.data.objects.new('AutoCamera', cam_auto)
scene.collection.objects.link(ob_auto_camera)
ob_auto_camera.location = (9.63108, -10.1081, 6.2779)
ob_auto_camera.rotation_euler = (1.09748, -7.21219e-08, 0.694738)
scene.camera = ob_auto_camera
light_auto_sun = bpy.data.lights.new('AutoSun', 'SUN')
light_auto_sun.energy = 3.0
light_auto_sun.angle = 0.0523599
ob_auto_sun = bpy.data.objects.new('AutoSun', light_auto_sun)
scene.collection.objects.link(ob_auto_sun)
ob_auto_sun.rotation_euler = (0.872665, 0.174533, 0.523599)
bpy.context.view_layer.update()
